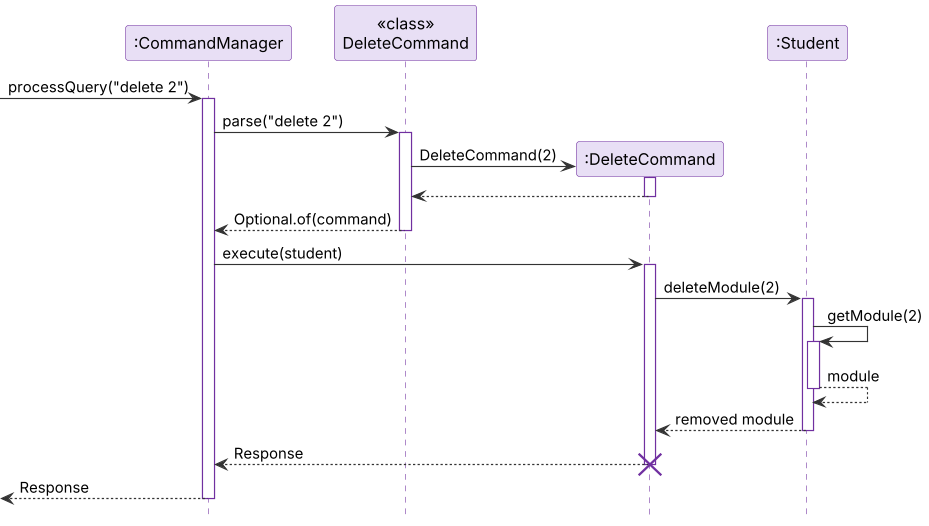

The diagram above was rendered by PlantUML. Its source (embedded in the PNG):
@startuml
!include style.puml

participant ":CommandManager" as CM
participant "<<class>>\nDeleteCommand" as DC
participant ":DeleteCommand" as D
participant ":Student" as S

[-> CM ++ : processQuery("delete 2")
CM -> DC ++ : parse("delete 2")
create D
DC -> D : DeleteCommand(2)
activate D
D --> DC
deactivate D
DC --> CM -- : Optional.of(command)

CM -> D ++ : execute(student)
D -> S ++ : deleteModule(2)
S -> S ++ : getModule(2)
S --> S -- : module
S --> D -- : removed module
D --> CM -- : Response
destroy D
[<-- CM -- : Response
@enduml